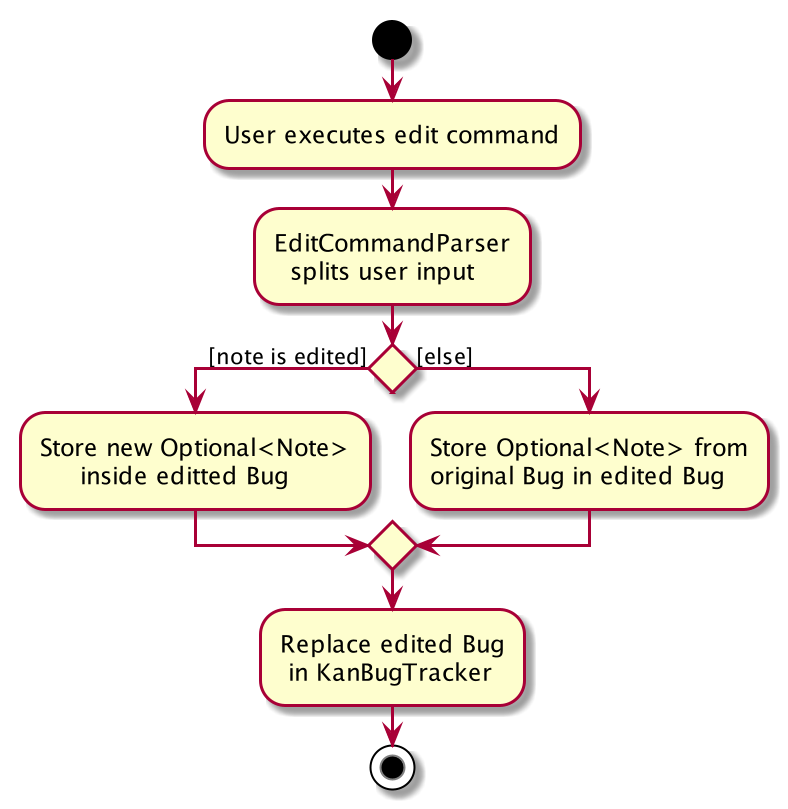

The diagram above was rendered by PlantUML. Its source (embedded in the PNG):
@startuml
start
:User executes edit command;
:EditCommandParser
  splits user input;


if () then ([note is edited])
    :Store new Optional<Note>
         inside editted Bug;
else ([else])
    :Store Optional<Note> from
    original Bug in edited Bug;
endif
:Replace edited Bug
 in KanBugTracker;
stop
@enduml